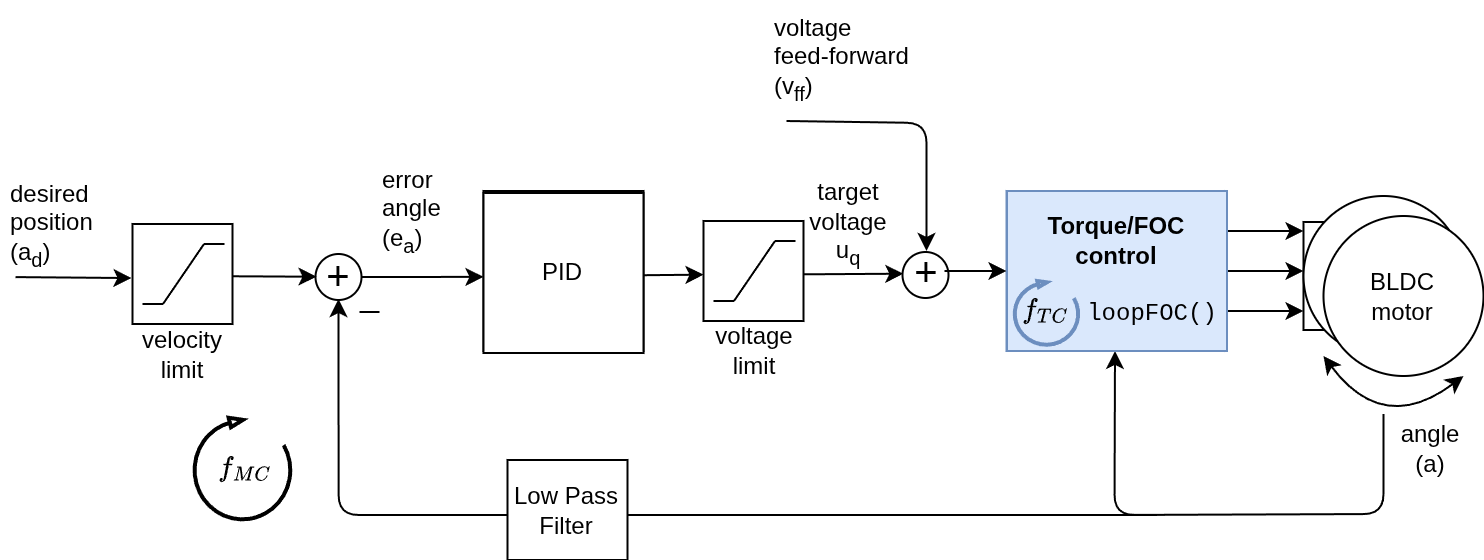

The diagram above was exported from draw.io. Its source (the exported page's mxGraphModel, read from the mxfile embedded in the PNG):
<mxGraphModel dx="3587" dy="5047" grid="1" gridSize="10" guides="1" tooltips="1" connect="1" arrows="1" fold="1" page="1" pageScale="1" pageWidth="827" pageHeight="1169" math="1" shadow="0">
  <root>
    <mxCell id="0" />
    <mxCell id="1" parent="0" />
    <mxCell id="2" parent="1" style="rounded=0;whiteSpace=wrap;html=1;strokeColor=#000000;" value="" vertex="1">
      <mxGeometry height="54" width="20" x="1493.25" y="-2149.5" as="geometry" />
    </mxCell>
    <mxCell id="3" edge="1" parent="1" style="edgeStyle=orthogonalEdgeStyle;orthogonalLoop=1;jettySize=auto;html=1;exitX=1;exitY=0.25;exitDx=0;exitDy=0;rounded=1;">
      <mxGeometry relative="1" as="geometry">
        <mxPoint x="1453.25" y="-2145" as="sourcePoint" />
        <mxPoint x="1493.25" y="-2145" as="targetPoint" />
      </mxGeometry>
    </mxCell>
    <mxCell id="4" edge="1" parent="1" style="edgeStyle=orthogonalEdgeStyle;rounded=1;orthogonalLoop=1;jettySize=auto;html=1;exitX=1;exitY=0.5;exitDx=0;exitDy=0;">
      <mxGeometry relative="1" as="geometry">
        <mxPoint x="1453.25" y="-2125" as="sourcePoint" />
        <mxPoint x="1493.25" y="-2125" as="targetPoint" />
      </mxGeometry>
    </mxCell>
    <mxCell id="5" edge="1" parent="1" style="edgeStyle=orthogonalEdgeStyle;rounded=1;orthogonalLoop=1;jettySize=auto;html=1;exitX=1;exitY=0.75;exitDx=0;exitDy=0;">
      <mxGeometry relative="1" as="geometry">
        <mxPoint x="1453.25" y="-2105" as="sourcePoint" />
        <mxPoint x="1493.25" y="-2105" as="targetPoint" />
      </mxGeometry>
    </mxCell>
    <mxCell id="6" parent="1" style="ellipse;whiteSpace=wrap;html=1;aspect=fixed;" value="" vertex="1">
      <mxGeometry height="80" width="80" x="1493.25" y="-2162.5" as="geometry" />
    </mxCell>
    <mxCell id="7" parent="1" style="text;html=1;strokeColor=none;fillColor=none;align=center;verticalAlign=middle;whiteSpace=wrap;rounded=0;" value="M" vertex="1">
      <mxGeometry height="20" width="40" x="1523.25" y="-2145" as="geometry" />
    </mxCell>
    <mxCell id="8" parent="1" style="ellipse;whiteSpace=wrap;html=1;aspect=fixed;strokeColor=#000000;" value="" vertex="1">
      <mxGeometry height="80" width="80" x="1503.25" y="-2152.5" as="geometry" />
    </mxCell>
    <mxCell id="9" edge="1" parent="1" style="endArrow=classic;startArrow=classic;html=1;curved=1;" value="">
      <mxGeometry height="50" relative="1" width="50" as="geometry">
        <Array as="points">
          <mxPoint x="1533.25" y="-2042.5" />
        </Array>
        <mxPoint x="1503.25" y="-2082.5" as="sourcePoint" />
        <mxPoint x="1573.25" y="-2072.5" as="targetPoint" />
      </mxGeometry>
    </mxCell>
    <mxCell id="10" parent="1" style="text;html=1;strokeColor=none;fillColor=none;align=center;verticalAlign=middle;whiteSpace=wrap;rounded=0;" value="BLDC motor" vertex="1">
      <mxGeometry height="35" width="40" x="1523.25" y="-2130" as="geometry" />
    </mxCell>
    <mxCell id="11" edge="1" parent="1" source="12" style="edgeStyle=orthogonalEdgeStyle;rounded=0;orthogonalLoop=1;jettySize=auto;html=1;exitX=1;exitY=0.5;exitDx=0;exitDy=0;entryX=0;entryY=0.583;entryDx=0;entryDy=0;entryPerimeter=0;" target="16">
      <mxGeometry relative="1" as="geometry">
        <mxPoint x="1063.25" y="-2112.5" as="targetPoint" />
      </mxGeometry>
    </mxCell>
    <mxCell id="12" parent="1" style="ellipse;whiteSpace=wrap;html=1;aspect=fixed;strokeColor=#000000;" value="" vertex="1">
      <mxGeometry height="23" width="23" x="999.25" y="-2133.5" as="geometry" />
    </mxCell>
    <mxCell id="13" connectable="0" parent="1" style="group" value="" vertex="1">
      <mxGeometry height="163.3800000000001" width="80" x="1083.25" y="-2165" as="geometry" />
    </mxCell>
    <mxCell id="14" edge="1" parent="13" style="edgeStyle=orthogonalEdgeStyle;rounded=0;orthogonalLoop=1;jettySize=auto;html=1;exitX=1;exitY=0.5;exitDx=0;exitDy=0;entryX=0;entryY=0.463;entryDx=0;entryDy=0;entryPerimeter=0;">
      <mxGeometry relative="1" as="geometry">
        <Array as="points">
          <mxPoint x="70.07" y="41.97999999999999" />
        </Array>
        <mxPoint x="30.000232558139544" y="42.06139534883724" as="sourcePoint" />
        <mxPoint x="110.00023255813954" y="41.82883720930229" as="targetPoint" />
      </mxGeometry>
    </mxCell>
    <mxCell id="15" parent="13" style="whiteSpace=wrap;html=1;aspect=fixed;strokeColor=#000000;" value="" vertex="1">
      <mxGeometry height="80" width="80" as="geometry" />
    </mxCell>
    <mxCell id="16" parent="13" style="text;html=1;strokeColor=none;fillColor=none;align=center;verticalAlign=middle;whiteSpace=wrap;rounded=0;" value="PID" vertex="1">
      <mxGeometry height="35" width="80" y="22.5" as="geometry" />
    </mxCell>
    <mxCell id="17" connectable="0" parent="13" style="group" value="" vertex="1">
      <mxGeometry height="163.3800000000001" width="224.6300000000001" x="-144.6300000000001" y="1" as="geometry" />
    </mxCell>
    <mxCell id="18" parent="17" style="whiteSpace=wrap;html=1;aspect=fixed;strokeColor=#000000;" value="" vertex="1">
      <mxGeometry height="80" width="80" x="144.6300000000001" as="geometry" />
    </mxCell>
    <mxCell id="19" parent="17" style="text;html=1;strokeColor=none;fillColor=none;align=center;verticalAlign=middle;whiteSpace=wrap;rounded=0;" value="PID" vertex="1">
      <mxGeometry height="35" width="80" x="144.6300000000001" y="22.5" as="geometry" />
    </mxCell>
    <mxCell id="20" connectable="0" parent="17" style="group" value="" vertex="1">
      <mxGeometry height="51" width="48.26000000000022" y="112.38000000000011" as="geometry" />
    </mxCell>
    <mxCell id="21" parent="20" style="verticalLabelPosition=bottom;html=1;verticalAlign=top;strokeWidth=2;shape=mxgraph.lean_mapping.physical_pull;pointerEvents=1;flipH=0;legacyAnchorPoints=0;flipV=1;rotation=-90;" value="" vertex="1">
      <mxGeometry height="48.26" width="51" x="-1.3699999999998909" y="1.3700000000000045" as="geometry" />
    </mxCell>
    <mxCell id="22" parent="20" style="text;html=1;whiteSpace=wrap;strokeColor=none;fillColor=none;align=center;verticalAlign=middle;rounded=0;" value="`f_{MC}`" vertex="1">
      <mxGeometry height="26.5" width="14.75" x="18.13000000000011" y="12.25" as="geometry" />
    </mxCell>
    <mxCell id="23" edge="1" parent="1" style="edgeStyle=orthogonalEdgeStyle;rounded=0;orthogonalLoop=1;jettySize=auto;html=1;exitX=1;exitY=0.5;exitDx=0;exitDy=0;entryX=0;entryY=0.463;entryDx=0;entryDy=0;entryPerimeter=0;">
      <mxGeometry relative="1" as="geometry">
        <Array as="points">
          <mxPoint x="1253.25" y="-2123.5" />
        </Array>
        <mxPoint x="1213.1802325581393" y="-2123.4186046511627" as="sourcePoint" />
        <mxPoint x="1293.1802325581393" y="-2123.6511627906975" as="targetPoint" />
      </mxGeometry>
    </mxCell>
    <mxCell id="24" edge="1" parent="1" style="endArrow=none;html=1;" value="">
      <mxGeometry height="50" relative="1" width="50" as="geometry">
        <mxPoint x="1021.25" y="-2104.5" as="sourcePoint" />
        <mxPoint x="1031.25" y="-2104.5" as="targetPoint" />
      </mxGeometry>
    </mxCell>
    <mxCell id="25" parent="1" style="text;html=1;strokeColor=none;fillColor=none;align=center;verticalAlign=middle;whiteSpace=wrap;rounded=0;" value="&lt;font style=&quot;font-size: 20px&quot;&gt;+&lt;/font&gt;" vertex="1">
      <mxGeometry height="24" width="18" x="1001.75" y="-2135" as="geometry" />
    </mxCell>
    <mxCell id="26" edge="1" parent="1" style="edgeStyle=orthogonalEdgeStyle;rounded=1;orthogonalLoop=1;jettySize=auto;html=1;entryX=0.5;entryY=1;entryDx=0;entryDy=0;" target="25">
      <mxGeometry relative="1" as="geometry">
        <mxPoint x="1420" y="-2003" as="sourcePoint" />
      </mxGeometry>
    </mxCell>
    <mxCell id="27" parent="1" style="text;html=1;strokeColor=none;fillColor=none;align=center;verticalAlign=middle;whiteSpace=wrap;rounded=0;" value="angle (a)" vertex="1">
      <mxGeometry height="20" width="40" x="1537.25" y="-2046.5" as="geometry" />
    </mxCell>
    <mxCell id="28" parent="1" style="text;html=1;resizable=0;points=[];autosize=1;align=left;verticalAlign=top;spacingTop=-4;" value="&lt;span style=&quot;text-align: center ; white-space: normal&quot;&gt;error&lt;br&gt;angle&amp;nbsp;&lt;br&gt;(e&lt;sub&gt;a&lt;/sub&gt;)&lt;/span&gt;" vertex="1">
      <mxGeometry height="50" width="60" x="1030.75" y="-2180" as="geometry" />
    </mxCell>
    <mxCell id="29" parent="1" style="text;html=1;strokeColor=none;fillColor=none;align=center;verticalAlign=middle;whiteSpace=wrap;rounded=0;" value="target&lt;br&gt;voltage u&lt;sub&gt;q&lt;/sub&gt;" vertex="1">
      <mxGeometry height="20" width="40" x="1245.75" y="-2158.5" as="geometry" />
    </mxCell>
    <mxCell id="30" edge="1" parent="1" style="endArrow=classic;html=1;entryX=0.5;entryY=1;entryDx=0;entryDy=0;" target="31" value="">
      <mxGeometry height="50" relative="1" width="50" as="geometry">
        <Array as="points">
          <mxPoint x="1533.25" y="-2003.5" />
          <mxPoint x="1398.75" y="-2003" />
        </Array>
        <mxPoint x="1533.25" y="-2053.5" as="sourcePoint" />
        <mxPoint x="1333.25" y="-2088.5" as="targetPoint" />
      </mxGeometry>
    </mxCell>
    <mxCell id="31" parent="1" style="rounded=0;whiteSpace=wrap;html=1;fillColor=#dae8fc;strokeColor=#6c8ebf;" value="&lt;b style=&quot;font-size: 13px&quot;&gt;Torque control&lt;br&gt;&lt;/b&gt;" vertex="1">
      <mxGeometry height="80" width="108.5" x="1344.75" y="-2165" as="geometry" />
    </mxCell>
    <mxCell id="32" parent="1" style="whiteSpace=wrap;html=1;aspect=fixed;" value="" vertex="1">
      <mxGeometry height="50" width="50" x="1193.25" y="-2150" as="geometry" />
    </mxCell>
    <mxCell id="33" connectable="0" parent="1" style="group" value="" vertex="1">
      <mxGeometry height="30" width="41" x="1198.25" y="-2140" as="geometry" />
    </mxCell>
    <mxCell id="34" edge="1" parent="33" style="endArrow=none;html=1;" value="">
      <mxGeometry height="50" relative="1" width="50" as="geometry">
        <mxPoint x="10.25" y="29.999999999999915" as="sourcePoint" />
        <mxPoint x="30.75" as="targetPoint" />
      </mxGeometry>
    </mxCell>
    <mxCell id="35" edge="1" parent="33" style="endArrow=none;html=1;" value="">
      <mxGeometry height="50" relative="1" width="50" as="geometry">
        <mxPoint x="30.75" as="sourcePoint" />
        <mxPoint x="41" as="targetPoint" />
      </mxGeometry>
    </mxCell>
    <mxCell id="36" edge="1" parent="33" style="endArrow=none;html=1;" value="">
      <mxGeometry height="50" relative="1" width="50" as="geometry">
        <mxPoint y="30" as="sourcePoint" />
        <mxPoint x="10.25" y="30" as="targetPoint" />
      </mxGeometry>
    </mxCell>
    <mxCell id="37" edge="1" parent="1" style="endArrow=classic;html=1;entryX=0;entryY=0.5;entryDx=0;entryDy=0;" value="">
      <mxGeometry height="50" relative="1" width="50" as="geometry">
        <mxPoint x="956.25" y="-2122.3686131386858" as="sourcePoint" />
        <mxPoint x="999.75" y="-2122.14" as="targetPoint" />
      </mxGeometry>
    </mxCell>
    <mxCell id="38" parent="1" style="text;html=1;strokeColor=none;fillColor=none;align=center;verticalAlign=middle;whiteSpace=wrap;rounded=0;" value="voltage&lt;br&gt;limit" vertex="1">
      <mxGeometry height="20" width="40" x="1199.25" y="-2095.5" as="geometry" />
    </mxCell>
    <mxCell id="39" parent="1" style="text;html=1;" value="&lt;span style=&quot;text-align: center ; white-space: normal&quot;&gt;desired&lt;br&gt;position&lt;br&gt;(a&lt;/span&gt;&lt;sub style=&quot;text-align: center ; white-space: normal&quot;&gt;d&lt;/sub&gt;&lt;span style=&quot;text-align: center ; white-space: normal&quot;&gt;)&lt;/span&gt;" vertex="1">
      <mxGeometry height="70" width="40" x="844.75" y="-2177.5" as="geometry" />
    </mxCell>
    <mxCell id="40" parent="1" style="whiteSpace=wrap;html=1;aspect=fixed;" value="" vertex="1">
      <mxGeometry height="50" width="50" x="907.75" y="-2148.5" as="geometry" />
    </mxCell>
    <mxCell id="41" connectable="0" parent="1" style="group" value="" vertex="1">
      <mxGeometry height="30" width="41" x="912.75" y="-2138.5" as="geometry" />
    </mxCell>
    <mxCell id="42" edge="1" parent="41" style="endArrow=none;html=1;" value="">
      <mxGeometry height="50" relative="1" width="50" as="geometry">
        <mxPoint x="10.25" y="29.999999999999915" as="sourcePoint" />
        <mxPoint x="30.75" as="targetPoint" />
      </mxGeometry>
    </mxCell>
    <mxCell id="43" edge="1" parent="41" style="endArrow=none;html=1;" value="">
      <mxGeometry height="50" relative="1" width="50" as="geometry">
        <mxPoint x="30.75" as="sourcePoint" />
        <mxPoint x="41" as="targetPoint" />
      </mxGeometry>
    </mxCell>
    <mxCell id="44" edge="1" parent="41" style="endArrow=none;html=1;" value="">
      <mxGeometry height="50" relative="1" width="50" as="geometry">
        <mxPoint y="30" as="sourcePoint" />
        <mxPoint x="10.25" y="30" as="targetPoint" />
      </mxGeometry>
    </mxCell>
    <mxCell id="45" parent="1" style="text;html=1;strokeColor=none;fillColor=none;align=center;verticalAlign=middle;whiteSpace=wrap;rounded=0;" value="velocity&lt;br&gt;limit" vertex="1">
      <mxGeometry height="20" width="40" x="912.75" y="-2093.5" as="geometry" />
    </mxCell>
    <mxCell id="46" edge="1" parent="1" style="endArrow=classic;html=1;entryX=0;entryY=0.5;entryDx=0;entryDy=0;" value="">
      <mxGeometry height="50" relative="1" width="50" as="geometry">
        <mxPoint x="849.25" y="-2121.95" as="sourcePoint" />
        <mxPoint x="907.25" y="-2121.471386861314" as="targetPoint" />
      </mxGeometry>
    </mxCell>
    <mxCell id="47" parent="1" style="ellipse;whiteSpace=wrap;html=1;aspect=fixed;strokeColor=#000000;" value="" vertex="1">
      <mxGeometry height="23" width="23" x="1292.75" y="-2134.5" as="geometry" />
    </mxCell>
    <mxCell id="48" edge="1" parent="1" source="49" style="edgeStyle=orthogonalEdgeStyle;rounded=0;orthogonalLoop=1;jettySize=auto;html=1;exitX=1;exitY=0.5;exitDx=0;exitDy=0;entryX=0;entryY=0.5;entryDx=0;entryDy=0;" target="31">
      <mxGeometry relative="1" as="geometry" />
    </mxCell>
    <mxCell id="49" parent="1" style="text;html=1;strokeColor=none;fillColor=none;align=center;verticalAlign=middle;whiteSpace=wrap;rounded=0;" value="&lt;font style=&quot;font-size: 20px&quot;&gt;+&lt;/font&gt;" vertex="1">
      <mxGeometry height="24" width="18" x="1295.75" y="-2137" as="geometry" />
    </mxCell>
    <mxCell id="50" edge="1" parent="1" style="endArrow=classic;html=1;" value="">
      <mxGeometry height="50" relative="1" width="50" as="geometry">
        <Array as="points">
          <mxPoint x="1304.75" y="-2199" />
        </Array>
        <mxPoint x="1234.75" y="-2200" as="sourcePoint" />
        <mxPoint x="1304.75" y="-2135" as="targetPoint" />
      </mxGeometry>
    </mxCell>
    <mxCell id="51" parent="1" style="text;whiteSpace=wrap;html=1;" value="voltage&lt;br&gt;&lt;div&gt;&lt;span style=&quot;background-color: transparent; color: light-dark(rgb(0, 0, 0), rgb(255, 255, 255));&quot;&gt;feed-forward&amp;nbsp;&lt;/span&gt;&lt;/div&gt;&lt;div&gt;&lt;span style=&quot;background-color: transparent; color: light-dark(rgb(0, 0, 0), rgb(255, 255, 255));&quot;&gt;(v&lt;/span&gt;&lt;sub style=&quot;background-color: transparent; color: light-dark(rgb(0, 0, 0), rgb(255, 255, 255));&quot;&gt;ff&lt;/sub&gt;&lt;span style=&quot;background-color: transparent; color: light-dark(rgb(0, 0, 0), rgb(255, 255, 255));&quot;&gt;)&lt;/span&gt;&lt;/div&gt;" vertex="1">
      <mxGeometry height="70" width="100" x="1227.25" y="-2260" as="geometry" />
    </mxCell>
    <mxCell id="52" parent="1" style="rounded=0;whiteSpace=wrap;html=1;strokeColor=#000000;" value="Low Pass&lt;br&gt;Filter" vertex="1">
      <mxGeometry height="50" width="60" x="1095.25" y="-2030.5" as="geometry" />
    </mxCell>
    <mxCell id="53" connectable="0" parent="1" style="group" value="" vertex="1">
      <mxGeometry height="80" width="110" x="1345" y="-2165" as="geometry" />
    </mxCell>
    <mxCell id="54" parent="53" style="rounded=0;whiteSpace=wrap;html=1;fillColor=#dae8fc;strokeColor=#6c8ebf;align=center;" value="&lt;div style=&quot;&quot;&gt;&lt;b style=&quot;background-color: transparent; color: light-dark(rgb(0, 0, 0), rgb(255, 255, 255));&quot;&gt;Torque/FOC&lt;/b&gt;&lt;/div&gt;&lt;div style=&quot;&quot;&gt;&lt;b style=&quot;background-color: transparent; color: light-dark(rgb(0, 0, 0), rgb(255, 255, 255));&quot;&gt;control&lt;br&gt;&lt;br&gt;&lt;/b&gt;&lt;/div&gt;&lt;div style=&quot;&quot;&gt;&lt;span style=&quot;background-color: transparent; color: light-dark(rgb(0, 0, 0), rgb(255, 255, 255)); font-family: &amp;quot;Courier New&amp;quot;;&quot;&gt;&amp;nbsp; &amp;nbsp; &amp;nbsp;loopFOC()&lt;/span&gt;&lt;/div&gt;" vertex="1">
      <mxGeometry height="80" width="110" as="geometry" />
    </mxCell>
    <mxCell id="55" connectable="0" parent="53" style="group" value="" vertex="1">
      <mxGeometry height="32" width="32" x="3.75" y="45.000000000000114" as="geometry" />
    </mxCell>
    <mxCell id="56" parent="55" style="verticalLabelPosition=bottom;html=1;verticalAlign=top;strokeWidth=2;shape=mxgraph.lean_mapping.physical_pull;pointerEvents=1;flipH=0;legacyAnchorPoints=0;flipV=1;rotation=-90;fillColor=#dae8fc;strokeColor=#6c8ebf;" value="" vertex="1">
      <mxGeometry height="32" width="32" as="geometry" />
    </mxCell>
    <mxCell id="57" parent="55" style="text;html=1;whiteSpace=wrap;strokeColor=none;fillColor=none;align=center;verticalAlign=middle;rounded=0;" value="`f_{TC}`" vertex="1">
      <mxGeometry height="25" width="26.25" x="2.880000000000109" y="2" as="geometry" />
    </mxCell>
  </root>
</mxGraphModel>